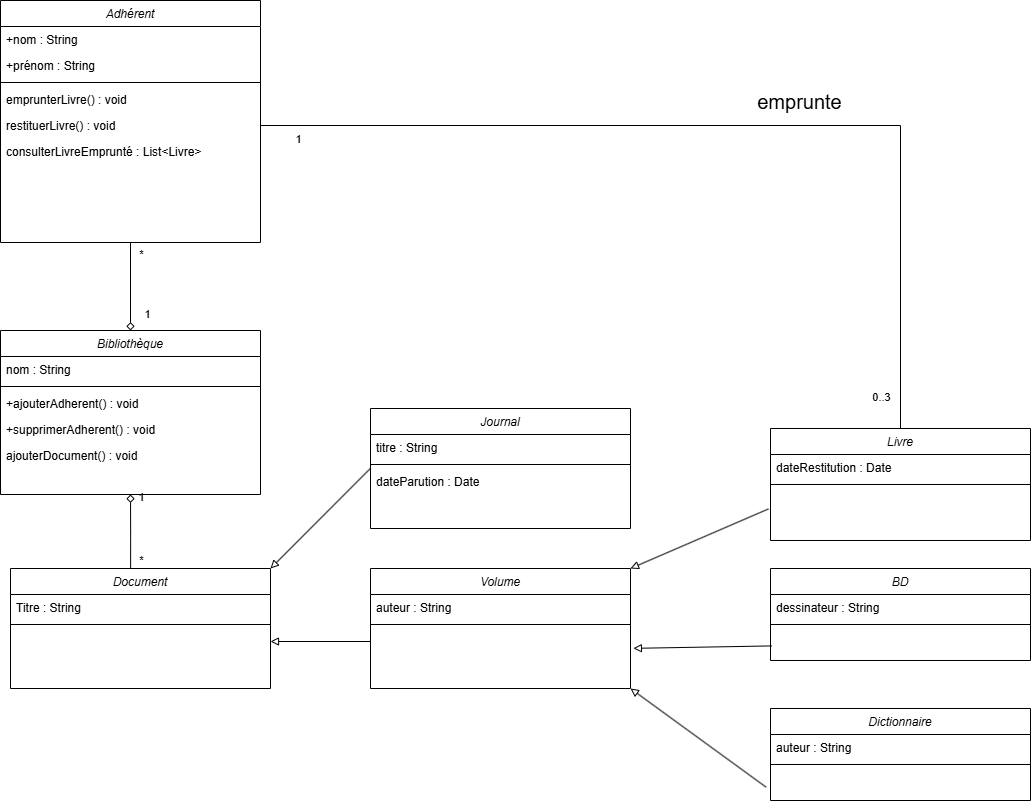

The diagram above was exported from draw.io. Its source (the exported page's mxGraphModel, read from the mxfile embedded in the PNG):
<mxGraphModel dx="1199" dy="737" grid="1" gridSize="10" guides="1" tooltips="1" connect="1" arrows="1" fold="1" page="1" pageScale="1" pageWidth="1200" pageHeight="1920" math="0" shadow="0">
  <root>
    <mxCell id="WIyWlLk6GJQsqaUBKTNV-0" />
    <mxCell id="WIyWlLk6GJQsqaUBKTNV-1" parent="WIyWlLk6GJQsqaUBKTNV-0" />
    <mxCell id="zkfFHV4jXpPFQw0GAbJ--0" value="Adhérent" style="swimlane;fontStyle=2;align=center;verticalAlign=top;childLayout=stackLayout;horizontal=1;startSize=26;horizontalStack=0;resizeParent=1;resizeLast=0;collapsible=1;marginBottom=0;rounded=0;shadow=0;strokeWidth=1;" parent="WIyWlLk6GJQsqaUBKTNV-1" vertex="1">
      <mxGeometry x="40" y="40" width="260" height="242" as="geometry">
        <mxRectangle x="40" y="40" width="160" height="26" as="alternateBounds" />
      </mxGeometry>
    </mxCell>
    <mxCell id="zkfFHV4jXpPFQw0GAbJ--1" value="+nom : String" style="text;align=left;verticalAlign=top;spacingLeft=4;spacingRight=4;overflow=hidden;rotatable=0;points=[[0,0.5],[1,0.5]];portConstraint=eastwest;" parent="zkfFHV4jXpPFQw0GAbJ--0" vertex="1">
      <mxGeometry y="26" width="260" height="26" as="geometry" />
    </mxCell>
    <mxCell id="zkfFHV4jXpPFQw0GAbJ--2" value="+prénom : String" style="text;align=left;verticalAlign=top;spacingLeft=4;spacingRight=4;overflow=hidden;rotatable=0;points=[[0,0.5],[1,0.5]];portConstraint=eastwest;rounded=0;shadow=0;html=0;" parent="zkfFHV4jXpPFQw0GAbJ--0" vertex="1">
      <mxGeometry y="52" width="260" height="26" as="geometry" />
    </mxCell>
    <mxCell id="zkfFHV4jXpPFQw0GAbJ--4" value="" style="line;html=1;strokeWidth=1;align=left;verticalAlign=middle;spacingTop=-1;spacingLeft=3;spacingRight=3;rotatable=0;labelPosition=right;points=[];portConstraint=eastwest;" parent="zkfFHV4jXpPFQw0GAbJ--0" vertex="1">
      <mxGeometry y="78" width="260" height="8" as="geometry" />
    </mxCell>
    <mxCell id="zkfFHV4jXpPFQw0GAbJ--5" value="emprunterLivre() : void" style="text;align=left;verticalAlign=top;spacingLeft=4;spacingRight=4;overflow=hidden;rotatable=0;points=[[0,0.5],[1,0.5]];portConstraint=eastwest;" parent="zkfFHV4jXpPFQw0GAbJ--0" vertex="1">
      <mxGeometry y="86" width="260" height="26" as="geometry" />
    </mxCell>
    <mxCell id="vb09y0BqyogRR3oXcyXq-5" value="restituerLivre() : void" style="text;align=left;verticalAlign=top;spacingLeft=4;spacingRight=4;overflow=hidden;rotatable=0;points=[[0,0.5],[1,0.5]];portConstraint=eastwest;" vertex="1" parent="zkfFHV4jXpPFQw0GAbJ--0">
      <mxGeometry y="112" width="260" height="26" as="geometry" />
    </mxCell>
    <mxCell id="vb09y0BqyogRR3oXcyXq-4" value="consulterLivreEmprunté : List&lt;Livre&gt;" style="text;align=left;verticalAlign=top;spacingLeft=4;spacingRight=4;overflow=hidden;rotatable=0;points=[[0,0.5],[1,0.5]];portConstraint=eastwest;" vertex="1" parent="zkfFHV4jXpPFQw0GAbJ--0">
      <mxGeometry y="138" width="260" height="26" as="geometry" />
    </mxCell>
    <mxCell id="vb09y0BqyogRR3oXcyXq-3" style="text;align=left;verticalAlign=top;spacingLeft=4;spacingRight=4;overflow=hidden;rotatable=0;points=[[0,0.5],[1,0.5]];portConstraint=eastwest;" vertex="1" parent="zkfFHV4jXpPFQw0GAbJ--0">
      <mxGeometry y="164" width="260" height="26" as="geometry" />
    </mxCell>
    <mxCell id="vb09y0BqyogRR3oXcyXq-2" style="text;align=left;verticalAlign=top;spacingLeft=4;spacingRight=4;overflow=hidden;rotatable=0;points=[[0,0.5],[1,0.5]];portConstraint=eastwest;" vertex="1" parent="zkfFHV4jXpPFQw0GAbJ--0">
      <mxGeometry y="190" width="260" height="26" as="geometry" />
    </mxCell>
    <mxCell id="vb09y0BqyogRR3oXcyXq-57" style="edgeStyle=orthogonalEdgeStyle;rounded=0;orthogonalLoop=1;jettySize=auto;html=1;entryX=0.5;entryY=1;entryDx=0;entryDy=0;exitX=0.462;exitY=0.042;exitDx=0;exitDy=0;exitPerimeter=0;endArrow=diamond;startFill=0;endFill=0;" edge="1" parent="WIyWlLk6GJQsqaUBKTNV-1" source="vb09y0BqyogRR3oXcyXq-6" target="vb09y0BqyogRR3oXcyXq-51">
      <mxGeometry relative="1" as="geometry">
        <mxPoint x="170" y="600" as="sourcePoint" />
      </mxGeometry>
    </mxCell>
    <mxCell id="vb09y0BqyogRR3oXcyXq-59" value="1" style="edgeLabel;html=1;align=center;verticalAlign=middle;resizable=0;points=[];" vertex="1" connectable="0" parent="vb09y0BqyogRR3oXcyXq-57">
      <mxGeometry x="-0.6861" y="-1" relative="1" as="geometry">
        <mxPoint x="9" y="-64" as="offset" />
      </mxGeometry>
    </mxCell>
    <mxCell id="vb09y0BqyogRR3oXcyXq-62" value="*" style="edgeLabel;html=1;align=center;verticalAlign=middle;resizable=0;points=[];" vertex="1" connectable="0" parent="vb09y0BqyogRR3oXcyXq-57">
      <mxGeometry x="-0.6601" y="-1" relative="1" as="geometry">
        <mxPoint x="9" y="-1" as="offset" />
      </mxGeometry>
    </mxCell>
    <mxCell id="vb09y0BqyogRR3oXcyXq-6" value="Document" style="swimlane;fontStyle=2;align=center;verticalAlign=top;childLayout=stackLayout;horizontal=1;startSize=26;horizontalStack=0;resizeParent=1;resizeLast=0;collapsible=1;marginBottom=0;rounded=0;shadow=0;strokeWidth=1;" vertex="1" parent="WIyWlLk6GJQsqaUBKTNV-1">
      <mxGeometry x="50" y="608" width="260" height="120" as="geometry">
        <mxRectangle x="40" y="40" width="160" height="26" as="alternateBounds" />
      </mxGeometry>
    </mxCell>
    <mxCell id="vb09y0BqyogRR3oXcyXq-7" value="Titre : String " style="text;align=left;verticalAlign=top;spacingLeft=4;spacingRight=4;overflow=hidden;rotatable=0;points=[[0,0.5],[1,0.5]];portConstraint=eastwest;" vertex="1" parent="vb09y0BqyogRR3oXcyXq-6">
      <mxGeometry y="26" width="260" height="26" as="geometry" />
    </mxCell>
    <mxCell id="vb09y0BqyogRR3oXcyXq-9" value="" style="line;html=1;strokeWidth=1;align=left;verticalAlign=middle;spacingTop=-1;spacingLeft=3;spacingRight=3;rotatable=0;labelPosition=right;points=[];portConstraint=eastwest;" vertex="1" parent="vb09y0BqyogRR3oXcyXq-6">
      <mxGeometry y="52" width="260" height="8" as="geometry" />
    </mxCell>
    <mxCell id="vb09y0BqyogRR3oXcyXq-13" style="text;align=left;verticalAlign=top;spacingLeft=4;spacingRight=4;overflow=hidden;rotatable=0;points=[[0,0.5],[1,0.5]];portConstraint=eastwest;" vertex="1" parent="vb09y0BqyogRR3oXcyXq-6">
      <mxGeometry y="60" width="260" height="26" as="geometry" />
    </mxCell>
    <mxCell id="vb09y0BqyogRR3oXcyXq-14" style="text;align=left;verticalAlign=top;spacingLeft=4;spacingRight=4;overflow=hidden;rotatable=0;points=[[0,0.5],[1,0.5]];portConstraint=eastwest;" vertex="1" parent="vb09y0BqyogRR3oXcyXq-6">
      <mxGeometry y="86" width="260" height="26" as="geometry" />
    </mxCell>
    <mxCell id="vb09y0BqyogRR3oXcyXq-15" value="Journal" style="swimlane;fontStyle=2;align=center;verticalAlign=top;childLayout=stackLayout;horizontal=1;startSize=26;horizontalStack=0;resizeParent=1;resizeLast=0;collapsible=1;marginBottom=0;rounded=0;shadow=0;strokeWidth=1;" vertex="1" parent="WIyWlLk6GJQsqaUBKTNV-1">
      <mxGeometry x="410" y="448" width="260" height="120" as="geometry">
        <mxRectangle x="40" y="40" width="160" height="26" as="alternateBounds" />
      </mxGeometry>
    </mxCell>
    <mxCell id="vb09y0BqyogRR3oXcyXq-16" value="titre : String " style="text;align=left;verticalAlign=top;spacingLeft=4;spacingRight=4;overflow=hidden;rotatable=0;points=[[0,0.5],[1,0.5]];portConstraint=eastwest;" vertex="1" parent="vb09y0BqyogRR3oXcyXq-15">
      <mxGeometry y="26" width="260" height="26" as="geometry" />
    </mxCell>
    <mxCell id="vb09y0BqyogRR3oXcyXq-17" value="" style="line;html=1;strokeWidth=1;align=left;verticalAlign=middle;spacingTop=-1;spacingLeft=3;spacingRight=3;rotatable=0;labelPosition=right;points=[];portConstraint=eastwest;" vertex="1" parent="vb09y0BqyogRR3oXcyXq-15">
      <mxGeometry y="52" width="260" height="8" as="geometry" />
    </mxCell>
    <mxCell id="vb09y0BqyogRR3oXcyXq-18" value="dateParution : Date" style="text;align=left;verticalAlign=top;spacingLeft=4;spacingRight=4;overflow=hidden;rotatable=0;points=[[0,0.5],[1,0.5]];portConstraint=eastwest;" vertex="1" parent="vb09y0BqyogRR3oXcyXq-15">
      <mxGeometry y="60" width="260" height="26" as="geometry" />
    </mxCell>
    <mxCell id="vb09y0BqyogRR3oXcyXq-19" style="text;align=left;verticalAlign=top;spacingLeft=4;spacingRight=4;overflow=hidden;rotatable=0;points=[[0,0.5],[1,0.5]];portConstraint=eastwest;" vertex="1" parent="vb09y0BqyogRR3oXcyXq-15">
      <mxGeometry y="86" width="260" height="26" as="geometry" />
    </mxCell>
    <mxCell id="vb09y0BqyogRR3oXcyXq-21" value="Volume" style="swimlane;fontStyle=2;align=center;verticalAlign=top;childLayout=stackLayout;horizontal=1;startSize=26;horizontalStack=0;resizeParent=1;resizeLast=0;collapsible=1;marginBottom=0;rounded=0;shadow=0;strokeWidth=1;" vertex="1" parent="WIyWlLk6GJQsqaUBKTNV-1">
      <mxGeometry x="410" y="608" width="260" height="120" as="geometry">
        <mxRectangle x="40" y="40" width="160" height="26" as="alternateBounds" />
      </mxGeometry>
    </mxCell>
    <mxCell id="vb09y0BqyogRR3oXcyXq-22" value="auteur : String" style="text;align=left;verticalAlign=top;spacingLeft=4;spacingRight=4;overflow=hidden;rotatable=0;points=[[0,0.5],[1,0.5]];portConstraint=eastwest;" vertex="1" parent="vb09y0BqyogRR3oXcyXq-21">
      <mxGeometry y="26" width="260" height="26" as="geometry" />
    </mxCell>
    <mxCell id="vb09y0BqyogRR3oXcyXq-23" value="" style="line;html=1;strokeWidth=1;align=left;verticalAlign=middle;spacingTop=-1;spacingLeft=3;spacingRight=3;rotatable=0;labelPosition=right;points=[];portConstraint=eastwest;" vertex="1" parent="vb09y0BqyogRR3oXcyXq-21">
      <mxGeometry y="52" width="260" height="8" as="geometry" />
    </mxCell>
    <mxCell id="vb09y0BqyogRR3oXcyXq-24" style="text;align=left;verticalAlign=top;spacingLeft=4;spacingRight=4;overflow=hidden;rotatable=0;points=[[0,0.5],[1,0.5]];portConstraint=eastwest;" vertex="1" parent="vb09y0BqyogRR3oXcyXq-21">
      <mxGeometry y="60" width="260" height="26" as="geometry" />
    </mxCell>
    <mxCell id="vb09y0BqyogRR3oXcyXq-25" style="text;align=left;verticalAlign=top;spacingLeft=4;spacingRight=4;overflow=hidden;rotatable=0;points=[[0,0.5],[1,0.5]];portConstraint=eastwest;" vertex="1" parent="vb09y0BqyogRR3oXcyXq-21">
      <mxGeometry y="86" width="260" height="26" as="geometry" />
    </mxCell>
    <mxCell id="vb09y0BqyogRR3oXcyXq-26" style="edgeStyle=orthogonalEdgeStyle;rounded=0;orthogonalLoop=1;jettySize=auto;html=1;exitX=0;exitY=0.5;exitDx=0;exitDy=0;endArrow=block;endFill=0;" edge="1" parent="WIyWlLk6GJQsqaUBKTNV-1" source="vb09y0BqyogRR3oXcyXq-24" target="vb09y0BqyogRR3oXcyXq-13">
      <mxGeometry relative="1" as="geometry" />
    </mxCell>
    <mxCell id="vb09y0BqyogRR3oXcyXq-27" style="rounded=0;orthogonalLoop=1;jettySize=auto;html=1;exitX=0;exitY=0.5;exitDx=0;exitDy=0;endArrow=block;endFill=0;entryX=1;entryY=0;entryDx=0;entryDy=0;" edge="1" parent="WIyWlLk6GJQsqaUBKTNV-1" target="vb09y0BqyogRR3oXcyXq-6">
      <mxGeometry relative="1" as="geometry">
        <mxPoint x="410" y="507.8" as="sourcePoint" />
        <mxPoint x="310" y="507.8" as="targetPoint" />
      </mxGeometry>
    </mxCell>
    <mxCell id="vb09y0BqyogRR3oXcyXq-47" style="edgeStyle=orthogonalEdgeStyle;rounded=0;orthogonalLoop=1;jettySize=auto;html=1;exitX=0.5;exitY=0;exitDx=0;exitDy=0;entryX=1;entryY=0.5;entryDx=0;entryDy=0;endArrow=none;startFill=0;" edge="1" parent="WIyWlLk6GJQsqaUBKTNV-1" source="vb09y0BqyogRR3oXcyXq-28" target="vb09y0BqyogRR3oXcyXq-5">
      <mxGeometry relative="1" as="geometry" />
    </mxCell>
    <mxCell id="vb09y0BqyogRR3oXcyXq-48" value="1" style="edgeLabel;html=1;align=center;verticalAlign=middle;resizable=0;points=[];" vertex="1" connectable="0" parent="vb09y0BqyogRR3oXcyXq-47">
      <mxGeometry x="0.8721" relative="1" as="geometry">
        <mxPoint x="-23" y="13" as="offset" />
      </mxGeometry>
    </mxCell>
    <mxCell id="vb09y0BqyogRR3oXcyXq-49" value="0..3" style="edgeLabel;html=1;align=center;verticalAlign=middle;resizable=0;points=[];" vertex="1" connectable="0" parent="vb09y0BqyogRR3oXcyXq-47">
      <mxGeometry x="-0.9321" y="2" relative="1" as="geometry">
        <mxPoint x="-18" as="offset" />
      </mxGeometry>
    </mxCell>
    <mxCell id="vb09y0BqyogRR3oXcyXq-50" value="emprunte" style="edgeLabel;html=1;align=center;verticalAlign=middle;resizable=0;points=[];fontSize=20;" vertex="1" connectable="0" parent="vb09y0BqyogRR3oXcyXq-47">
      <mxGeometry x="-0.1412" y="-2" relative="1" as="geometry">
        <mxPoint y="-23" as="offset" />
      </mxGeometry>
    </mxCell>
    <mxCell id="vb09y0BqyogRR3oXcyXq-28" value="Livre" style="swimlane;fontStyle=2;align=center;verticalAlign=top;childLayout=stackLayout;horizontal=1;startSize=26;horizontalStack=0;resizeParent=1;resizeLast=0;collapsible=1;marginBottom=0;rounded=0;shadow=0;strokeWidth=1;" vertex="1" parent="WIyWlLk6GJQsqaUBKTNV-1">
      <mxGeometry x="810" y="468" width="260" height="112" as="geometry">
        <mxRectangle x="40" y="40" width="160" height="26" as="alternateBounds" />
      </mxGeometry>
    </mxCell>
    <mxCell id="vb09y0BqyogRR3oXcyXq-29" value="dateRestitution : Date" style="text;align=left;verticalAlign=top;spacingLeft=4;spacingRight=4;overflow=hidden;rotatable=0;points=[[0,0.5],[1,0.5]];portConstraint=eastwest;" vertex="1" parent="vb09y0BqyogRR3oXcyXq-28">
      <mxGeometry y="26" width="260" height="26" as="geometry" />
    </mxCell>
    <mxCell id="vb09y0BqyogRR3oXcyXq-30" value="" style="line;html=1;strokeWidth=1;align=left;verticalAlign=middle;spacingTop=-1;spacingLeft=3;spacingRight=3;rotatable=0;labelPosition=right;points=[];portConstraint=eastwest;" vertex="1" parent="vb09y0BqyogRR3oXcyXq-28">
      <mxGeometry y="52" width="260" height="8" as="geometry" />
    </mxCell>
    <mxCell id="vb09y0BqyogRR3oXcyXq-31" style="text;align=left;verticalAlign=top;spacingLeft=4;spacingRight=4;overflow=hidden;rotatable=0;points=[[0,0.5],[1,0.5]];portConstraint=eastwest;" vertex="1" parent="vb09y0BqyogRR3oXcyXq-28">
      <mxGeometry y="60" width="260" height="26" as="geometry" />
    </mxCell>
    <mxCell id="vb09y0BqyogRR3oXcyXq-32" style="text;align=left;verticalAlign=top;spacingLeft=4;spacingRight=4;overflow=hidden;rotatable=0;points=[[0,0.5],[1,0.5]];portConstraint=eastwest;" vertex="1" parent="vb09y0BqyogRR3oXcyXq-28">
      <mxGeometry y="86" width="260" height="26" as="geometry" />
    </mxCell>
    <mxCell id="vb09y0BqyogRR3oXcyXq-33" value="BD" style="swimlane;fontStyle=2;align=center;verticalAlign=top;childLayout=stackLayout;horizontal=1;startSize=26;horizontalStack=0;resizeParent=1;resizeLast=0;collapsible=1;marginBottom=0;rounded=0;shadow=0;strokeWidth=1;" vertex="1" parent="WIyWlLk6GJQsqaUBKTNV-1">
      <mxGeometry x="810" y="608" width="260" height="92" as="geometry">
        <mxRectangle x="40" y="40" width="160" height="26" as="alternateBounds" />
      </mxGeometry>
    </mxCell>
    <mxCell id="vb09y0BqyogRR3oXcyXq-34" value="dessinateur : String" style="text;align=left;verticalAlign=top;spacingLeft=4;spacingRight=4;overflow=hidden;rotatable=0;points=[[0,0.5],[1,0.5]];portConstraint=eastwest;" vertex="1" parent="vb09y0BqyogRR3oXcyXq-33">
      <mxGeometry y="26" width="260" height="26" as="geometry" />
    </mxCell>
    <mxCell id="vb09y0BqyogRR3oXcyXq-35" value="" style="line;html=1;strokeWidth=1;align=left;verticalAlign=middle;spacingTop=-1;spacingLeft=3;spacingRight=3;rotatable=0;labelPosition=right;points=[];portConstraint=eastwest;" vertex="1" parent="vb09y0BqyogRR3oXcyXq-33">
      <mxGeometry y="52" width="260" height="8" as="geometry" />
    </mxCell>
    <mxCell id="vb09y0BqyogRR3oXcyXq-36" style="text;align=left;verticalAlign=top;spacingLeft=4;spacingRight=4;overflow=hidden;rotatable=0;points=[[0,0.5],[1,0.5]];portConstraint=eastwest;" vertex="1" parent="vb09y0BqyogRR3oXcyXq-33">
      <mxGeometry y="60" width="260" height="26" as="geometry" />
    </mxCell>
    <mxCell id="vb09y0BqyogRR3oXcyXq-37" style="text;align=left;verticalAlign=top;spacingLeft=4;spacingRight=4;overflow=hidden;rotatable=0;points=[[0,0.5],[1,0.5]];portConstraint=eastwest;" vertex="1" parent="vb09y0BqyogRR3oXcyXq-33">
      <mxGeometry y="86" width="260" height="4" as="geometry" />
    </mxCell>
    <mxCell id="vb09y0BqyogRR3oXcyXq-38" value="Dictionnaire" style="swimlane;fontStyle=2;align=center;verticalAlign=top;childLayout=stackLayout;horizontal=1;startSize=26;horizontalStack=0;resizeParent=1;resizeLast=0;collapsible=1;marginBottom=0;rounded=0;shadow=0;strokeWidth=1;" vertex="1" parent="WIyWlLk6GJQsqaUBKTNV-1">
      <mxGeometry x="810" y="748" width="260" height="92" as="geometry">
        <mxRectangle x="40" y="40" width="160" height="26" as="alternateBounds" />
      </mxGeometry>
    </mxCell>
    <mxCell id="vb09y0BqyogRR3oXcyXq-39" value="auteur : String" style="text;align=left;verticalAlign=top;spacingLeft=4;spacingRight=4;overflow=hidden;rotatable=0;points=[[0,0.5],[1,0.5]];portConstraint=eastwest;" vertex="1" parent="vb09y0BqyogRR3oXcyXq-38">
      <mxGeometry y="26" width="260" height="26" as="geometry" />
    </mxCell>
    <mxCell id="vb09y0BqyogRR3oXcyXq-40" value="" style="line;html=1;strokeWidth=1;align=left;verticalAlign=middle;spacingTop=-1;spacingLeft=3;spacingRight=3;rotatable=0;labelPosition=right;points=[];portConstraint=eastwest;" vertex="1" parent="vb09y0BqyogRR3oXcyXq-38">
      <mxGeometry y="52" width="260" height="8" as="geometry" />
    </mxCell>
    <mxCell id="vb09y0BqyogRR3oXcyXq-41" style="text;align=left;verticalAlign=top;spacingLeft=4;spacingRight=4;overflow=hidden;rotatable=0;points=[[0,0.5],[1,0.5]];portConstraint=eastwest;" vertex="1" parent="vb09y0BqyogRR3oXcyXq-38">
      <mxGeometry y="60" width="260" height="26" as="geometry" />
    </mxCell>
    <mxCell id="vb09y0BqyogRR3oXcyXq-42" style="text;align=left;verticalAlign=top;spacingLeft=4;spacingRight=4;overflow=hidden;rotatable=0;points=[[0,0.5],[1,0.5]];portConstraint=eastwest;" vertex="1" parent="vb09y0BqyogRR3oXcyXq-38">
      <mxGeometry y="86" width="260" height="4" as="geometry" />
    </mxCell>
    <mxCell id="vb09y0BqyogRR3oXcyXq-43" style="rounded=0;orthogonalLoop=1;jettySize=auto;html=1;exitX=-0.008;exitY=-0.213;exitDx=0;exitDy=0;endArrow=block;endFill=0;exitPerimeter=0;entryX=1;entryY=0;entryDx=0;entryDy=0;" edge="1" parent="WIyWlLk6GJQsqaUBKTNV-1" source="vb09y0BqyogRR3oXcyXq-32" target="vb09y0BqyogRR3oXcyXq-21">
      <mxGeometry relative="1" as="geometry">
        <mxPoint x="790" y="548" as="sourcePoint" />
        <mxPoint x="690" y="548" as="targetPoint" />
      </mxGeometry>
    </mxCell>
    <mxCell id="vb09y0BqyogRR3oXcyXq-44" style="rounded=0;orthogonalLoop=1;jettySize=auto;html=1;exitX=0.004;exitY=0.67;exitDx=0;exitDy=0;endArrow=block;endFill=0;exitPerimeter=0;entryX=1.011;entryY=0.763;entryDx=0;entryDy=0;entryPerimeter=0;" edge="1" parent="WIyWlLk6GJQsqaUBKTNV-1" source="vb09y0BqyogRR3oXcyXq-36" target="vb09y0BqyogRR3oXcyXq-24">
      <mxGeometry relative="1" as="geometry">
        <mxPoint x="790" y="688" as="sourcePoint" />
        <mxPoint x="690" y="688" as="targetPoint" />
      </mxGeometry>
    </mxCell>
    <mxCell id="vb09y0BqyogRR3oXcyXq-45" style="rounded=0;orthogonalLoop=1;jettySize=auto;html=1;exitX=-0.017;exitY=0.717;exitDx=0;exitDy=0;endArrow=block;endFill=0;entryX=1;entryY=1;entryDx=0;entryDy=0;exitPerimeter=0;" edge="1" parent="WIyWlLk6GJQsqaUBKTNV-1" source="vb09y0BqyogRR3oXcyXq-41" target="vb09y0BqyogRR3oXcyXq-21">
      <mxGeometry relative="1" as="geometry">
        <mxPoint x="800" y="778" as="sourcePoint" />
        <mxPoint x="700" y="778" as="targetPoint" />
      </mxGeometry>
    </mxCell>
    <mxCell id="vb09y0BqyogRR3oXcyXq-56" style="edgeStyle=orthogonalEdgeStyle;rounded=0;orthogonalLoop=1;jettySize=auto;html=1;exitX=0.5;exitY=1;exitDx=0;exitDy=0;endArrow=diamond;startFill=0;endFill=0;entryX=0.5;entryY=0;entryDx=0;entryDy=0;" edge="1" parent="WIyWlLk6GJQsqaUBKTNV-1" source="zkfFHV4jXpPFQw0GAbJ--0" target="vb09y0BqyogRR3oXcyXq-51">
      <mxGeometry relative="1" as="geometry">
        <mxPoint x="230" y="320" as="targetPoint" />
      </mxGeometry>
    </mxCell>
    <mxCell id="vb09y0BqyogRR3oXcyXq-58" value="1" style="edgeLabel;html=1;align=center;verticalAlign=middle;resizable=0;points=[];" vertex="1" connectable="0" parent="vb09y0BqyogRR3oXcyXq-56">
      <mxGeometry x="0.6364" y="3" relative="1" as="geometry">
        <mxPoint x="13" as="offset" />
      </mxGeometry>
    </mxCell>
    <mxCell id="vb09y0BqyogRR3oXcyXq-60" value="*" style="edgeLabel;html=1;align=center;verticalAlign=middle;resizable=0;points=[];" vertex="1" connectable="0" parent="vb09y0BqyogRR3oXcyXq-56">
      <mxGeometry x="-0.7459" y="-2" relative="1" as="geometry">
        <mxPoint x="12" as="offset" />
      </mxGeometry>
    </mxCell>
    <mxCell id="vb09y0BqyogRR3oXcyXq-51" value="Bibliothèque" style="swimlane;fontStyle=2;align=center;verticalAlign=top;childLayout=stackLayout;horizontal=1;startSize=26;horizontalStack=0;resizeParent=1;resizeLast=0;collapsible=1;marginBottom=0;rounded=0;shadow=0;strokeWidth=1;" vertex="1" parent="WIyWlLk6GJQsqaUBKTNV-1">
      <mxGeometry x="40" y="370" width="260" height="164" as="geometry">
        <mxRectangle x="40" y="40" width="160" height="26" as="alternateBounds" />
      </mxGeometry>
    </mxCell>
    <mxCell id="vb09y0BqyogRR3oXcyXq-52" value="nom : String" style="text;align=left;verticalAlign=top;spacingLeft=4;spacingRight=4;overflow=hidden;rotatable=0;points=[[0,0.5],[1,0.5]];portConstraint=eastwest;" vertex="1" parent="vb09y0BqyogRR3oXcyXq-51">
      <mxGeometry y="26" width="260" height="26" as="geometry" />
    </mxCell>
    <mxCell id="vb09y0BqyogRR3oXcyXq-53" value="" style="line;html=1;strokeWidth=1;align=left;verticalAlign=middle;spacingTop=-1;spacingLeft=3;spacingRight=3;rotatable=0;labelPosition=right;points=[];portConstraint=eastwest;" vertex="1" parent="vb09y0BqyogRR3oXcyXq-51">
      <mxGeometry y="52" width="260" height="8" as="geometry" />
    </mxCell>
    <mxCell id="vb09y0BqyogRR3oXcyXq-54" value="+ajouterAdherent() : void" style="text;align=left;verticalAlign=top;spacingLeft=4;spacingRight=4;overflow=hidden;rotatable=0;points=[[0,0.5],[1,0.5]];portConstraint=eastwest;" vertex="1" parent="vb09y0BqyogRR3oXcyXq-51">
      <mxGeometry y="60" width="260" height="26" as="geometry" />
    </mxCell>
    <mxCell id="vb09y0BqyogRR3oXcyXq-55" value="+supprimerAdherent() : void" style="text;align=left;verticalAlign=top;spacingLeft=4;spacingRight=4;overflow=hidden;rotatable=0;points=[[0,0.5],[1,0.5]];portConstraint=eastwest;" vertex="1" parent="vb09y0BqyogRR3oXcyXq-51">
      <mxGeometry y="86" width="260" height="26" as="geometry" />
    </mxCell>
    <mxCell id="vb09y0BqyogRR3oXcyXq-66" value="ajouterDocument() : void" style="text;align=left;verticalAlign=top;spacingLeft=4;spacingRight=4;overflow=hidden;rotatable=0;points=[[0,0.5],[1,0.5]];portConstraint=eastwest;" vertex="1" parent="vb09y0BqyogRR3oXcyXq-51">
      <mxGeometry y="112" width="260" height="26" as="geometry" />
    </mxCell>
    <mxCell id="vb09y0BqyogRR3oXcyXq-67" style="text;align=left;verticalAlign=top;spacingLeft=4;spacingRight=4;overflow=hidden;rotatable=0;points=[[0,0.5],[1,0.5]];portConstraint=eastwest;" vertex="1" parent="vb09y0BqyogRR3oXcyXq-51">
      <mxGeometry y="138" width="260" height="26" as="geometry" />
    </mxCell>
  </root>
</mxGraphModel>